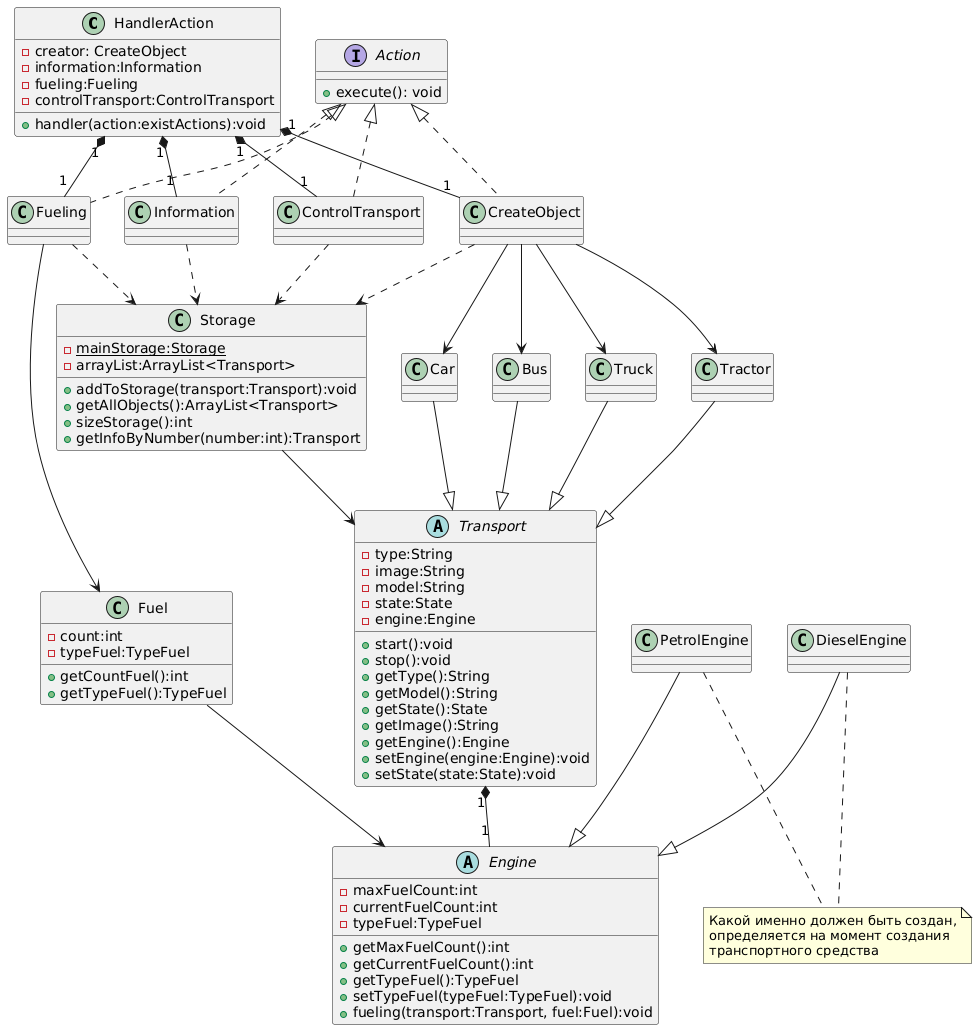

The diagram above was rendered by PlantUML. Its source (embedded in the PNG):
@startuml
class HandlerAction{
-creator: CreateObject
-information:Information
-fueling:Fueling
-controlTransport:ControlTransport
+handler(action:existActions):void
}

interface Action {
+execute(): void
}

class Storage{
-{static}mainStorage:Storage
-arrayList:ArrayList<Transport>
+addToStorage(transport:Transport):void
+getAllObjects():ArrayList<Transport>
+sizeStorage():int
+getInfoByNumber(number:int):Transport
}

class Fuel{
-count:int
-typeFuel:TypeFuel
+getCountFuel():int
+getTypeFuel():TypeFuel
}

abstract class Engine{
-maxFuelCount:int
-currentFuelCount:int
-typeFuel:TypeFuel
+getMaxFuelCount():int
+getCurrentFuelCount():int
+getTypeFuel():TypeFuel
+setTypeFuel(typeFuel:TypeFuel):void
+fueling(transport:Transport, fuel:Fuel):void
}


abstract class Transport{
-type:String
-image:String
-model:String
-state:State
-engine:Engine
+start():void
+stop():void
+getType():String
+getModel():String
+getState():State
+getImage():String
+getEngine():Engine
+setEngine(engine:Engine):void
+setState(state:State):void
}

class CreateObject implements Action
class Information implements Action
class Fueling implements Action
class ControlTransport implements Action


HandlerAction "1"*--"1"CreateObject
HandlerAction "1"*-- "1"Information
HandlerAction "1"*-- "1"Fueling
HandlerAction "1"*-- "1"ControlTransport

CreateObject..>Storage
Information..>Storage
Fueling ..>Storage
ControlTransport ..>Storage

Fueling -->Fuel
Fuel-->Engine 


CreateObject -->Car
CreateObject  -->Bus
CreateObject -->Truck
CreateObject --> Tractor


Storage -->Transport
Car --|>Transport
Bus --|>Transport
Truck --|>Transport
Tractor --|>Transport

Transport "1"*--"1" Engine


PetrolEngine  --|>Engine
DieselEngine--|>Engine

note "Какой именно должен быть создан,\nопределяется на момент создания\nтранспортного средства" as N1  
PetrolEngine .. N1
DieselEngine .. N1
@enduml